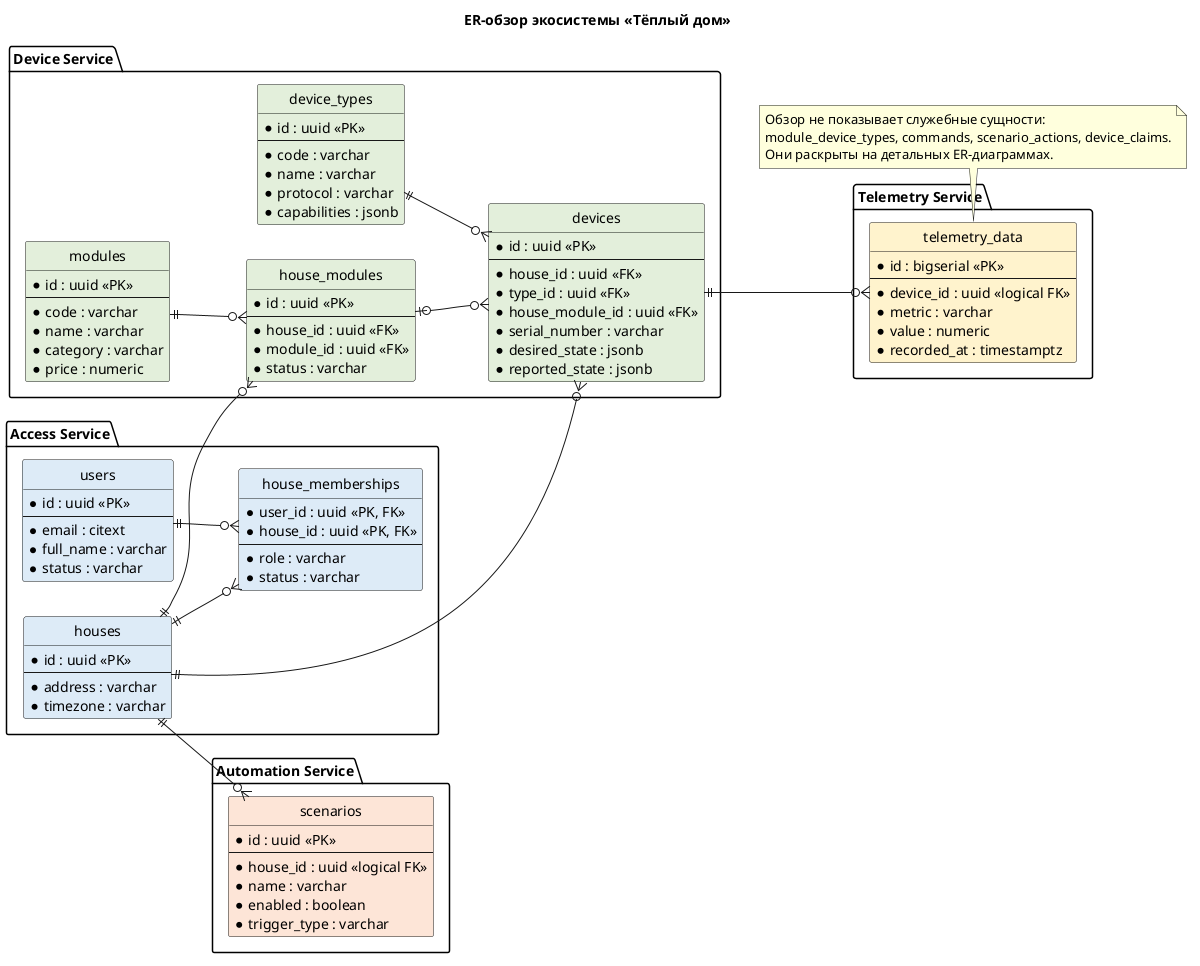

The diagram above was rendered by PlantUML. Its source (embedded in the PNG):
@startuml
title ER-обзор экосистемы «Тёплый дом»

left to right direction
hide circle
skinparam shadowing false
skinparam nodesep 35
skinparam ranksep 55

package "Access Service" {
  entity "users" as users #DDEBF7 {
    * id : uuid <<PK>>
    --
    * email : citext
    * full_name : varchar
    * status : varchar
  }

  entity "houses" as houses #DDEBF7 {
    * id : uuid <<PK>>
    --
    * address : varchar
    * timezone : varchar
  }

  entity "house_memberships" as house_memberships #DDEBF7 {
    * user_id : uuid <<PK, FK>>
    * house_id : uuid <<PK, FK>>
    --
    * role : varchar
    * status : varchar
  }
}

package "Device Service" {
  entity "modules" as modules #E2EFDA {
    * id : uuid <<PK>>
    --
    * code : varchar
    * name : varchar
    * category : varchar
    * price : numeric
  }

  entity "device_types" as device_types #E2EFDA {
    * id : uuid <<PK>>
    --
    * code : varchar
    * name : varchar
    * protocol : varchar
    * capabilities : jsonb
  }

  entity "house_modules" as house_modules #E2EFDA {
    * id : uuid <<PK>>
    --
    * house_id : uuid <<FK>>
    * module_id : uuid <<FK>>
    * status : varchar
  }

  entity "devices" as devices #E2EFDA {
    * id : uuid <<PK>>
    --
    * house_id : uuid <<FK>>
    * type_id : uuid <<FK>>
    * house_module_id : uuid <<FK>>
    * serial_number : varchar
    * desired_state : jsonb
    * reported_state : jsonb
  }
}

package "Telemetry Service" {
  entity "telemetry_data" as telemetry_data #FFF2CC {
    * id : bigserial <<PK>>
    --
    * device_id : uuid <<logical FK>>
    * metric : varchar
    * value : numeric
    * recorded_at : timestamptz
  }
}

package "Automation Service" {
  entity "scenarios" as scenarios #FCE4D6 {
    * id : uuid <<PK>>
    --
    * house_id : uuid <<logical FK>>
    * name : varchar
    * enabled : boolean
    * trigger_type : varchar
  }
}

users ||--o{ house_memberships
houses ||--o{ house_memberships
houses ||--o{ house_modules
modules ||--o{ house_modules
houses ||--o{ devices
device_types ||--o{ devices
house_modules |o--o{ devices
devices ||--o{ telemetry_data
houses ||--o{ scenarios

note bottom of telemetry_data
  Обзор не показывает служебные сущности:
  module_device_types, commands, scenario_actions, device_claims.
  Они раскрыты на детальных ER-диаграммах.
end note

@enduml